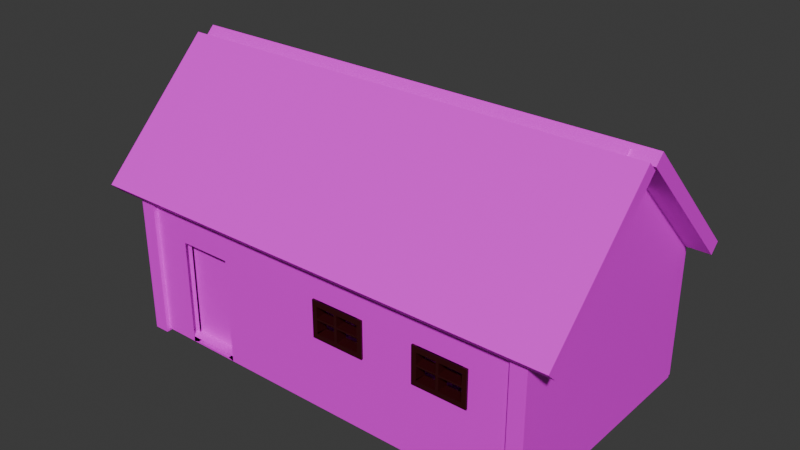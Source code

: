 # Source: untitled.blend  (saved by Blender 4.0.36; exported with 4.5.12 LTS)
import bpy
from mathutils import Matrix  # noqa: F401  (used for matrix-valued properties, if any)

bpy.ops.wm.read_factory_settings(use_empty=True)
scene = bpy.context.scene
scene.name = 'Scene'

# ---- collections
col_collection = bpy.data.collections.new('Collection'); scene.collection.children.link(col_collection)

# ---- images (referenced by path relative to the original .blend; pixels are not part of the script)
import os
ASSET_DIR = os.environ.get("B2B_ASSET_DIR", "")  # directory of the original .blend (textures are referenced by path, not embedded)
HERE = os.path.dirname(os.path.abspath(__file__))  # packed textures are extracted next to this script under _unpacked/

def load_image(name, relpath, width, height, colorspace="sRGB"):
    """Load a texture the original file referenced (path relative to the .blend, or extracted next to this script)."""
    p = next((c for c in (os.path.join(HERE, relpath), os.path.join(ASSET_DIR, relpath)) if relpath and os.path.exists(c)), "")
    if p:
        img = bpy.data.images.load(p, check_existing=True)
        img.name = name
    else:  # same state as the original file: an image datablock whose file is absent (Cycles renders it pink)
        img = bpy.data.images.new(name, width, height)
        img.source = "FILE"
        img.filepath = "//" + (relpath or name)
    img.colorspace_settings.name = colorspace
    return img
img_floor_jpg = load_image('floor.jpg', 'floor.jpg', 1024, 1024, 'sRGB')
img_old_wood_texture_graphics_jpg = load_image('Old-Wood-Texture-Graphics.jpg', 'Old-Wood-Texture-Graphics.jpg', 1024, 1024, 'sRGB')
img_wood_jpg = load_image('Wood.jpg', 'Wood.jpg', 1024, 1024, 'sRGB')

# ---- materials (node trees are filled in below, after node groups)
mat_material_006 = bpy.data.materials.new('Material.006')
mat_material_006.use_transparent_shadow = False
mat_material_001 = bpy.data.materials.new('Material.001')
mat_material_001.use_transparent_shadow = False
mat_material_007 = bpy.data.materials.new('Material.007')
mat_material_007.use_transparent_shadow = False
mat_material_002 = bpy.data.materials.new('Material.002')
mat_material_002.use_transparent_shadow = False
mat_material_004 = bpy.data.materials.new('Material.004')
mat_material_004.use_transparent_shadow = False
mat_material_005 = bpy.data.materials.new('Material.005')
mat_material_005.use_transparent_shadow = False

# ---- material node trees
mat_material_006.use_nodes = True; mat_material_006.node_tree.nodes.clear()
_N = mat_material_006.node_tree.nodes; _L = mat_material_006.node_tree.links
n0 = _N.new('ShaderNodeBsdfPrincipled'); n0.name = 'Principled BSDF'; n0.location = (10, 300)
n0.inputs[3].default_value = 1.45
n1 = _N.new('ShaderNodeOutputMaterial'); n1.name = 'Material Output'; n1.location = (300, 300)
n2 = _N.new('ShaderNodeTexImage'); n2.name = 'Image Texture'; n2.location = (-330, 217)
n2.image = img_floor_jpg
_L.new(n0.outputs[0], n1.inputs[0])
_L.new(n2.outputs[0], n0.inputs[0])
n1.is_active_output = True
mat_material_001.use_nodes = True; mat_material_001.node_tree.nodes.clear()
_N = mat_material_001.node_tree.nodes; _L = mat_material_001.node_tree.links
n0 = _N.new('NodeFrame'); n0.name = 'Frame'; n0.location = (-20, 330)
n0.width = 490
n1 = _N.new('ShaderNodeBsdfPrincipled'); n1.name = 'Principled BSDF'; n1.location = (30, -30)
n1.inputs[3].default_value = 1.45
n2 = _N.new('ShaderNodeOutputMaterial'); n2.name = 'Material Output'; n2.location = (320, -30)
n3 = _N.new('ShaderNodeTexImage'); n3.name = 'Image Texture'; n3.location = (-351, 284)
n3.image = img_old_wood_texture_graphics_jpg
n1.parent = n0
n2.parent = n0
_L.new(n1.outputs[0], n2.inputs[0])
_L.new(n3.outputs[0], n1.inputs[0])
n2.is_active_output = True
mat_material_007.use_nodes = True; mat_material_007.node_tree.nodes.clear()
_N = mat_material_007.node_tree.nodes; _L = mat_material_007.node_tree.links
n0 = _N.new('ShaderNodeBsdfPrincipled'); n0.name = 'Principled BSDF'; n0.location = (10, 300)
n0.inputs[0].default_value = (0.0357, 0.0008353, 0.00188, 1.0)
n0.inputs[3].default_value = 1.45
n1 = _N.new('ShaderNodeOutputMaterial'); n1.name = 'Material Output'; n1.location = (300, 300)
_L.new(n0.outputs[0], n1.inputs[0])
n1.is_active_output = True
mat_material_002.use_nodes = True; mat_material_002.node_tree.nodes.clear()
_N = mat_material_002.node_tree.nodes; _L = mat_material_002.node_tree.links
n0 = _N.new('ShaderNodeBsdfPrincipled'); n0.name = 'Principled BSDF'; n0.location = (10, 300)
n0.inputs[3].default_value = 1.45
n1 = _N.new('ShaderNodeOutputMaterial'); n1.name = 'Material Output'; n1.location = (300, 300)
n2 = _N.new('ShaderNodeTexImage'); n2.name = 'Image Texture'; n2.location = (-366, 282)
n2.image = img_wood_jpg
_L.new(n0.outputs[0], n1.inputs[0])
_L.new(n2.outputs[0], n0.inputs[0])
n1.is_active_output = True
mat_material_004.use_nodes = True; mat_material_004.node_tree.nodes.clear()
_N = mat_material_004.node_tree.nodes; _L = mat_material_004.node_tree.links
n0 = _N.new('ShaderNodeBsdfPrincipled'); n0.name = 'Principled BSDF'; n0.location = (10, 300)
n0.inputs[3].default_value = 1.45
n1 = _N.new('ShaderNodeOutputMaterial'); n1.name = 'Material Output'; n1.location = (300, 300)
n2 = _N.new('ShaderNodeTexImage'); n2.name = 'Image Texture'; n2.location = (-366, 282)
n2.image = img_wood_jpg
_L.new(n0.outputs[0], n1.inputs[0])
_L.new(n2.outputs[0], n0.inputs[0])
n1.is_active_output = True
mat_material_005.use_nodes = True; mat_material_005.node_tree.nodes.clear()
_N = mat_material_005.node_tree.nodes; _L = mat_material_005.node_tree.links
n0 = _N.new('ShaderNodeBsdfPrincipled'); n0.name = 'Principled BSDF'; n0.location = (10, 300)
n0.inputs[3].default_value = 1.45
n1 = _N.new('ShaderNodeOutputMaterial'); n1.name = 'Material Output'; n1.location = (300, 300)
n2 = _N.new('ShaderNodeTexImage'); n2.name = 'Image Texture'; n2.location = (-366, 282)
n2.image = img_wood_jpg
_L.new(n0.outputs[0], n1.inputs[0])
_L.new(n2.outputs[0], n0.inputs[0])
n1.is_active_output = True

# ---- world
world_world = bpy.data.worlds.new('World'); scene.world = world_world
world_world.use_nodes = True; world_world.node_tree.nodes.clear()
_N = world_world.node_tree.nodes; _L = world_world.node_tree.links
n0 = _N.new('ShaderNodeOutputWorld'); n0.name = 'World Output'; n0.location = (300, 300)
n1 = _N.new('ShaderNodeBackground'); n1.name = 'Background'; n1.location = (10, 300)
n1.inputs[0].default_value = (0.05088, 0.05088, 0.05088, 1.0)
_L.new(n1.outputs[0], n0.inputs[0])
n0.is_active_output = True
world_world.color = (0.05088, 0.05088, 0.05088)
world_world.use_sun_shadow = False
world_world.sun_shadow_jitter_overblur = 0.0

# ---- meshes
me_plane = bpy.data.meshes.new('Plane')
me_plane.from_pydata([(-1.0, -1.0, 0.0), (1.0, -1.0, 0.0), (-1.0, 1.0, 0.0), (1.0, 1.0, 0.0)], [], [(0, 1, 3, 2)])
_uv = me_plane.uv_layers.new(name='UVMap')
_uv.uv.foreach_set('vector', [-5.918, 14.92, -5.907, -13.93, 6.918, -13.92, 6.907, 14.93])
me_plane.materials.append(mat_material_006)
me_plane.update()
me_cube_001 = bpy.data.meshes.new('Cube.001')
me_cube_001.from_pydata([(-1.0, -1.0, -1.0), (-1.0, -1.0, 1.0), (-1.0, 1.0, -1.0), (-1.0, 1.0, 1.0), (1.0, -1.0, -1.0), (1.0, -1.0, 1.0), (1.0, 1.0, -1.0), (1.0, 1.0, 1.0), (-1.0, -1.0, -1.0), (-1.0, -1.0, 1.0), (-1.0, 1.0, -1.0), (-1.0, 1.0, 1.0), (1.0, -1.0, -1.0), (1.0, -1.0, 1.0), (1.0, 1.0, -1.0), (1.0, 1.0, 1.0), (0.0, 1.0, -1.0), (0.0, 1.0, 1.0), (0.0, -1.0, -1.0), (0.0, -1.0, 1.0), (-0.5, 1.0, -1.0), (-0.5, -1.0, 1.0), (-0.5, 1.0, 1.0), (-0.5271, -1.0, -0.9729), (-0.75, 1.0, -1.0), (-0.75, -1.0, 1.0), (-0.75, 1.0, 1.0), (-0.7229, -1.0, -0.9729), (-1.0, -1.0, 0.0), (-1.0, 1.0, 0.0), (1.0, 1.0, 0.0), (1.0, -1.0, 0.0), (0.0, -1.0, 0.0), (0.0, 1.0, 0.0), (-0.5, 1.0, 0.0), (-0.75, 1.0, 0.0), (-1.0, -1.0, 0.5), (-1.0, 1.0, 0.5), (1.0, 1.0, 0.5), (1.0, -1.0, 0.5), (0.0, -1.0, 0.5), (0.0, 1.0, 0.5), (-0.5, 1.0, 0.5), (-0.75, 1.0, 0.5), (-0.75, -1.0, -1.0), (-0.5, -1.0, -1.0), (-0.5, -1.0, 0.0), (-0.75, -1.0, 0.0), (-0.5, -1.0, 0.5), (-0.75, -1.0, 0.5), (-0.7229, 20.08, -0.9729), (-0.5271, 20.08, -0.9729), (0.5, 1.0, 1.0), (0.5, -1.0, -1.0), (0.5, 1.0, -1.0), (0.5, -1.0, 1.0), (0.5, -1.0, 0.0), (0.5, 1.0, 0.0), (0.5, -1.0, 0.5), (0.5, 1.0, 0.5), (0.25, 1.0, -1.0), (0.25, -1.0, 1.0), (0.25, 1.0, 1.0), (0.25, -1.0, 0.0), (0.25, -1.0, 0.5), (0.25, -1.0, -1.0), (0.25, 1.0, 0.0), (0.25, 1.0, 0.5), (0.75, 1.0, 1.0), (0.75, -1.0, -1.0), (0.75, 1.0, 0.0), (0.75, 1.0, 0.5), (0.75, 1.0, -1.0), (0.75, -1.0, 1.0), (0.75, -1.0, 0.0), (0.75, -1.0, 0.5)], [], [(0, 2, 3, 1), (66, 67, 59, 57), (6, 4, 5, 7), (69, 74, 56, 53), (2, 0, 4, 6), (7, 5, 1, 3), (36, 9, 11, 37), (71, 68, 15, 38), (38, 15, 13, 39), (49, 25, 9, 36), (72, 14, 12, 69), (26, 11, 9, 25), (62, 17, 19, 61), (20, 16, 18, 45), (64, 61, 19, 40), (42, 22, 17, 41), (43, 26, 22, 42), (24, 20, 45, 44), (17, 22, 21, 19), (40, 19, 21, 48), (10, 24, 44, 8), (37, 11, 26, 43), (22, 26, 25, 21), (48, 21, 25, 49), (10, 29, 35, 24), (18, 32, 46, 45), (60, 66, 57, 54), (20, 34, 33, 16), (65, 63, 32, 18), (44, 47, 28, 8), (14, 30, 31, 12), (72, 70, 30, 14), (8, 28, 29, 10), (29, 37, 43, 35), (32, 40, 48, 46), (34, 42, 41, 33), (47, 49, 36, 28), (30, 38, 39, 31), (70, 71, 38, 30), (28, 36, 37, 29), (23, 27, 44, 45), (27, 23, 51, 50), (75, 73, 55, 58), (68, 52, 55, 73), (60, 54, 53, 65), (67, 62, 52, 59), (41, 17, 62, 67), (16, 60, 65, 18), (56, 58, 64, 63), (53, 56, 63, 65), (16, 33, 66, 60), (58, 55, 61, 64), (52, 62, 61, 55), (15, 68, 73, 13), (39, 13, 73, 75), (31, 39, 75, 74), (54, 57, 70, 72), (54, 72, 69, 53), (59, 52, 68, 71), (12, 31, 74, 69)])
_uv = me_cube_001.uv_layers.new(name='UVMap')
_uv.uv.foreach_set('vector', [0.375, -37.37, 0.375, -18.43, 0.625, -18.43, 0.625, -37.37, 0.5, -6.6, 0.5625, -6.6, 0.5625, -4.233, 0.5, -4.233, 0.375, 0.5, 0.375, 19.43, 0.625, 19.43, 0.625, 0.5, 0.375, 21.8, 0.5, 21.8, 0.5, 24.17, 0.375, 24.17, 0.125, 0.5, 0.125, 19.43, 0.375, 19.43, 0.375, 0.5, 0.625, 0.5, 0.625, 19.43, 0.875, 19.43, 0.875, 0.5, 0.5625, -37.37, 0.625, -37.37, 0.625, -18.43, 0.5625, -18.43, 0.5625, -1.867, 0.625, -1.867, 0.625, 0.5, 0.5625, 0.5, 0.5625, 0.5, 0.625, 0.5, 0.625, 19.43, 0.5625, 19.43, 0.5625, 36.0, 0.625, 36.0, 0.625, 38.37, 0.5625, 38.37, 0.3438, 0.5, 0.375, 0.5, 0.375, 19.43, 0.3438, 19.43, 0.8438, 0.5, 0.875, 0.5, 0.875, 19.43, 0.8438, 19.43, 0.7188, 0.5, 0.75, 0.5, 0.75, 19.43, 0.7188, 19.43, 0.1875, 0.5, 0.25, 0.5, 0.25, 19.43, 0.1875, 19.43, 0.5625, 26.53, 0.625, 26.53, 0.625, 28.9, 0.5625, 28.9, 0.5625, -13.7, 0.625, -13.7, 0.625, -8.967, 0.5625, -8.967, 0.5625, -16.07, 0.625, -16.07, 0.625, -13.7, 0.5625, -13.7, 0.1562, 0.5, 0.1875, 0.5, 0.1875, 19.43, 0.1562, 19.43, 0.75, 0.5, 0.8125, 0.5, 0.8125, 19.43, 0.75, 19.43, 0.5625, 28.9, 0.625, 28.9, 0.625, 33.63, 0.5625, 33.63, 0.125, 0.5, 0.1562, 0.5, 0.1562, 19.43, 0.125, 19.43, 0.5625, -18.43, 0.625, -18.43, 0.625, -16.07, 0.5625, -16.07, 0.8125, 0.5, 0.8438, 0.5, 0.8438, 19.43, 0.8125, 19.43, 0.5625, 33.63, 0.625, 33.63, 0.625, 36.0, 0.5625, 36.0, 0.375, -18.43, 0.5, -18.43, 0.5, -16.07, 0.375, -16.07, 0.375, 28.9, 0.5, 28.9, 0.5, 33.63, 0.375, 33.63, 0.375, -6.6, 0.5, -6.6, 0.5, -4.233, 0.375, -4.233, 0.375, -13.7, 0.5, -13.7, 0.5, -8.967, 0.375, -8.967, 0.375, 26.53, 0.5, 26.53, 0.5, 28.9, 0.375, 28.9, 0.375, 36.0, 0.5, 36.0, 0.5, 38.37, 0.375, 38.37, 0.375, 0.5, 0.5, 0.5, 0.5, 19.43, 0.375, 19.43, 0.375, -1.867, 0.5, -1.867, 0.5, 0.5, 0.375, 0.5, 0.375, -37.37, 0.5, -37.37, 0.5, -18.43, 0.375, -18.43, 0.5, -18.43, 0.5625, -18.43, 0.5625, -16.07, 0.5, -16.07, 0.5, 28.9, 0.5625, 28.9, 0.5625, 33.63, 0.5, 33.63, 0.5, -13.7, 0.5625, -13.7, 0.5625, -8.967, 0.5, -8.967, 0.5, 36.0, 0.5625, 36.0, 0.5625, 38.37, 0.5, 38.37, 0.5, 0.5, 0.5625, 0.5, 0.5625, 19.43, 0.5, 19.43, 0.5, -1.867, 0.5625, -1.867, 0.5625, 0.5, 0.5, 0.5, 0.5, -37.37, 0.5625, -37.37, 0.5625, -18.43, 0.5, -18.43, 0.3784, 33.89, 0.3784, 35.74, 0.375, 36.0, 0.375, 33.63, 0.3784, 35.74, 0.3784, 33.89, 0.3784, 33.89, 0.3784, 35.74, 0.5625, 21.8, 0.625, 21.8, 0.625, 24.17, 0.5625, 24.17, 0.6562, 0.5, 0.6875, 0.5, 0.6875, 19.43, 0.6562, 19.43, 0.2812, 0.5, 0.3125, 0.5, 0.3125, 19.43, 0.2812, 19.43, 0.5625, -6.6, 0.625, -6.6, 0.625, -4.233, 0.5625, -4.233, 0.5625, -8.967, 0.625, -8.967, 0.625, -6.6, 0.5625, -6.6, 0.25, 0.5, 0.2812, 0.5, 0.2812, 19.43, 0.25, 19.43, 0.5, 24.17, 0.5625, 24.17, 0.5625, 26.53, 0.5, 26.53, 0.375, 24.17, 0.5, 24.17, 0.5, 26.53, 0.375, 26.53, 0.375, -8.967, 0.5, -8.967, 0.5, -6.6, 0.375, -6.6, 0.5625, 24.17, 0.625, 24.17, 0.625, 26.53, 0.5625, 26.53, 0.6875, 0.5, 0.7188, 0.5, 0.7188, 19.43, 0.6875, 19.43, 0.625, 0.5, 0.6562, 0.5, 0.6562, 19.43, 0.625, 19.43, 0.5625, 19.43, 0.625, 19.43, 0.625, 21.8, 0.5625, 21.8, 0.5, 19.43, 0.5625, 19.43, 0.5625, 21.8, 0.5, 21.8, 0.375, -4.233, 0.5, -4.233, 0.5, -1.867, 0.375, -1.867, 0.3125, 0.5, 0.3438, 0.5, 0.3438, 19.43, 0.3125, 19.43, 0.5625, -4.233, 0.625, -4.233, 0.625, -1.867, 0.5625, -1.867, 0.375, 19.43, 0.5, 19.43, 0.5, 21.8, 0.375, 21.8])
me_cube_001.materials.append(mat_material_001)
me_cube_001.update()
me_cube_004 = bpy.data.meshes.new('Cube.004')
me_cube_004.from_pydata([(-0.7697, -1.333, -1.163), (-0.7697, -1.333, 1.132), (-0.7697, 0.667, -1.163), (-0.7697, 0.667, 1.132), (1.604, -1.333, -1.163), (1.604, -1.333, 1.132), (1.604, 0.667, -1.163), (1.604, 0.667, 1.132), (-0.7697, -1.333, -0.01565), (-0.7697, 0.667, -0.01565), (1.604, 0.667, -0.01565), (1.604, -1.333, -0.01565), (0.4169, 0.667, -1.163), (0.4169, 0.667, 1.132), (0.4169, -1.333, -1.163), (0.4169, -1.333, 1.132), (0.4169, -1.333, -0.01565), (0.4169, 0.667, -0.01565), (1.388, 0.667, 1.132), (1.388, -1.333, -1.163), (1.388, 0.667, -0.01565), (1.388, 0.667, -1.163), (1.388, -1.333, 1.132), (1.388, -1.333, -0.01565), (-0.7697, -1.333, 0.7809), (-0.7697, 0.667, 0.7809), (1.604, 0.667, 0.7809), (1.604, -1.333, 0.7809), (0.4169, -1.333, 0.7809), (0.4169, 0.667, 0.7809), (1.388, -1.333, 0.7809), (1.388, 0.667, 0.7809), (-0.5598, 0.667, -1.163), (-0.5598, -1.333, 1.132), (-0.5598, -1.333, -0.01565), (-0.5598, 0.667, 1.132), (-0.5598, -1.333, -1.163), (-0.5598, 0.667, -0.01565), (-0.5598, 0.667, 0.7809), (-0.5598, -1.333, 0.7809), (-0.7697, 0.667, -0.8601), (1.604, 0.667, -0.8601), (1.604, -1.333, -0.8601), (-0.7697, -1.333, -0.8601), (0.4169, 0.667, -0.8601), (0.4169, -1.333, -0.8601), (1.388, -1.333, -0.8601), (1.388, 0.667, -0.8601), (-0.5598, 0.667, -0.8601), (-0.5598, -1.333, -0.8601), (0.5421, 0.667, -1.163), (0.5421, -1.333, 1.132), (0.5421, -1.333, -0.01565), (0.5421, 0.667, 1.132), (0.5421, -1.333, -1.163), (0.5421, 0.667, -0.01565), (0.5421, 0.667, 0.7809), (0.5421, -1.333, 0.7809), (0.5421, 0.667, -0.8601), (0.5421, -1.333, -0.8601), (-0.7697, 0.667, 0.1021), (1.604, 0.667, 0.1021), (1.604, -1.333, 0.1021), (0.4169, -1.333, 0.1021), (0.4169, 0.667, 0.1021), (1.388, -1.333, 0.1021), (1.388, 0.667, 0.1021), (-0.7697, -1.333, 0.1021), (-0.5598, -1.333, 0.1021), (-0.5598, 0.667, 0.1021), (0.5421, -1.333, 0.1021), (0.5421, 0.667, 0.1021), (-0.5598, -1.302, -0.01565), (-0.5598, -1.302, 0.1021), (0.4169, -1.302, -0.01565), (0.4169, -1.302, 0.1021), (1.388, -1.307, 0.1924), (1.388, -1.307, 0.07459), (1.604, -1.307, 0.07459), (1.604, -1.307, 0.1924), (1.388, 0.6808, 0.1021), (1.604, 0.6808, 0.1021), (1.604, 0.6808, 0.7809), (1.388, 0.6808, 0.7809), (1.388, -1.307, -0.7699), (1.604, -1.307, -0.7699), (1.604, -1.293, 0.1924), (1.388, -1.293, 0.1924), (1.388, -1.293, 0.8712), (1.604, -1.293, 0.8712), (-0.5598, -1.257, 0.7809), (-0.5598, -1.257, 1.132), (0.5421, -1.257, 0.7809), (1.388, -1.257, 0.7809), (0.4169, -1.257, 0.7809), (0.4169, -1.257, 1.132), (1.388, -1.257, 1.132), (0.5421, -1.257, 1.132), (-0.5639, 0.6766, 0.1053), (0.4129, 0.6766, 0.1053), (1.385, 0.6802, 0.1037), (0.5391, 0.6802, 0.1037)], [], [(24, 1, 3, 25), (31, 18, 7, 26), (26, 7, 5, 27), (39, 33, 1, 24), (21, 6, 4, 19), (35, 3, 1, 33), (53, 13, 15, 51), (57, 51, 15, 28), (27, 5, 22, 30), (7, 18, 22, 5), (50, 21, 19, 54), (53, 18, 96, 97), (62, 27, 30, 65), (70, 57, 28, 63), (68, 39, 24, 67), (61, 26, 27, 62), (20, 66, 76, 77), (67, 24, 25, 60), (69, 64, 75, 73), (38, 69, 68, 39), (25, 3, 35, 38), (2, 32, 36, 0), (13, 35, 33, 15), (28, 15, 33, 39), (14, 45, 49, 36), (2, 40, 48, 32), (4, 42, 46, 19), (54, 59, 45, 14), (0, 43, 40, 2), (21, 47, 41, 6), (6, 41, 42, 4), (36, 49, 43, 0), (19, 46, 59, 54), (37, 69, 73, 72), (64, 29, 28, 63), (18, 31, 93, 96), (12, 50, 54, 14), (30, 22, 51, 57), (18, 53, 51, 22), (58, 47, 46, 59), (64, 17, 74, 75), (29, 38, 90, 94), (32, 12, 14, 36), (17, 37, 72, 74), (44, 17, 16, 45), (23, 65, 70, 52), (9, 60, 69, 37), (16, 63, 68, 34), (8, 67, 60, 9), (41, 47, 84, 85), (10, 61, 62, 11), (34, 68, 67, 8), (52, 70, 63, 16), (11, 62, 65, 23), (55, 71, 70, 52), (71, 66, 65, 70), (66, 20, 23, 65), (31, 26, 82, 83), (20, 55, 52, 23), (37, 48, 49, 34), (72, 73, 75, 74), (42, 11, 23, 46), (59, 52, 16, 45), (43, 8, 9, 40), (47, 20, 77, 84), (41, 10, 11, 42), (49, 34, 8, 43), (66, 31, 83, 80), (26, 61, 81, 82), (83, 82, 89, 88), (58, 44, 45, 59), (55, 58, 59, 52), (56, 71, 70, 57), (17, 64, 63, 16), (29, 56, 57, 28), (79, 76, 87, 86), (77, 76, 79, 78), (84, 77, 78, 85), (87, 88, 89, 86), (80, 83, 88, 87), (81, 61, 79, 86), (61, 10, 78, 79), (82, 81, 86, 89), (66, 80, 87, 76), (10, 41, 85, 78), (38, 35, 91, 90), (90, 91, 95, 94), (25, 38, 39, 24), (9, 37, 34, 8), (48, 40, 43, 49), (69, 60, 67, 68), (94, 95, 97, 92), (92, 97, 96, 93), (31, 56, 92, 93), (13, 53, 97, 95), (35, 13, 95, 91), (56, 29, 94, 92), (32, 48, 49, 36), (48, 44, 45, 49), (47, 21, 19, 46), (38, 29, 13, 35), (29, 56, 53, 13), (56, 31, 18, 53), (60, 69, 38, 25), (44, 58, 56, 29), (37, 17, 99, 98), (55, 20, 100, 101), (40, 48, 37, 9), (47, 41, 82, 83), (12, 32, 48, 44), (21, 50, 58, 47), (50, 12, 44, 58)])
_uv = me_cube_004.uv_layers.new(name='UVMap')
_uv.uv.foreach_set('vector', [0.5868, 0.0, 0.625, 0.0, 0.625, 0.25, 0.5868, 0.25, 0.5868, 0.4773, 0.625, 0.4773, 0.625, 0.5, 0.5868, 0.5, 0.5868, 0.5, 0.625, 0.5, 0.625, 0.75, 0.5868, 0.75, 0.5868, 0.9779, 0.625, 0.9779, 0.625, 1.0, 0.5868, 1.0, 0.3523, 0.5, 0.375, 0.5, 0.375, 0.75, 0.3523, 0.75, 0.8529, 0.5, 0.875, 0.5, 0.875, 0.75, 0.8529, 0.75, 0.7368, 0.5, 0.75, 0.5, 0.75, 0.75, 0.7368, 0.75, 0.5868, 0.8618, 0.625, 0.8618, 0.625, 0.875, 0.5868, 0.875, 0.5868, 0.75, 0.625, 0.75, 0.625, 0.7727, 0.5868, 0.7727, 0.625, 0.5, 0.6477, 0.5, 0.6477, 0.75, 0.625, 0.75, 0.2632, 0.5, 0.3523, 0.5, 0.3523, 0.75, 0.2632, 0.75, 0.7368, 0.5, 0.6477, 0.5, 0.6477, 0.5, 0.7368, 0.5, 0.5128, 0.75, 0.5868, 0.75, 0.5868, 0.7727, 0.5128, 0.7727, 0.5128, 0.8618, 0.5868, 0.8618, 0.5868, 0.875, 0.5128, 0.875, 0.5128, 0.9779, 0.5868, 0.9779, 0.5868, 1.0, 0.5128, 1.0, 0.5128, 0.5, 0.5868, 0.5, 0.5868, 0.75, 0.5128, 0.75, 0.5, 0.4773, 0.5128, 0.4773, 0.5128, 0.4773, 0.5, 0.4773, 0.5128, 0.0, 0.5868, 0.0, 0.5868, 0.25, 0.5128, 0.25, 0.0, 0.0, 0.0, 0.0, 0.0, 0.0, 0.0, 0.0, 0.0, 0.0, 0.0, 0.0, 0.0, 0.0, 0.0, 0.0, 0.5868, 0.25, 0.625, 0.25, 0.625, 0.2721, 0.5868, 0.2721, 0.125, 0.5, 0.1471, 0.5, 0.1471, 0.75, 0.125, 0.75, 0.75, 0.5, 0.8529, 0.5, 0.8529, 0.75, 0.75, 0.75, 0.5868, 0.875, 0.625, 0.875, 0.625, 0.9779, 0.5868, 0.9779, 0.375, 0.875, 0.408, 0.875, 0.408, 0.9779, 0.375, 0.9779, 0.375, 0.25, 0.408, 0.25, 0.408, 0.2721, 0.375, 0.2721, 0.375, 0.75, 0.408, 0.75, 0.408, 0.7727, 0.375, 0.7727, 0.375, 0.8618, 0.408, 0.8618, 0.408, 0.875, 0.375, 0.875, 0.375, 0.0, 0.408, 0.0, 0.408, 0.25, 0.375, 0.25, 0.375, 0.4773, 0.408, 0.4773, 0.408, 0.5, 0.375, 0.5, 0.375, 0.5, 0.408, 0.5, 0.408, 0.75, 0.375, 0.75, 0.375, 0.9779, 0.408, 0.9779, 0.408, 1.0, 0.375, 1.0, 0.375, 0.7727, 0.408, 0.7727, 0.408, 0.8618, 0.375, 0.8618, 0.5, 0.2721, 0.5128, 0.2721, 0.5128, 0.2721, 0.5, 0.2721, 0.0, 0.0, 0.0, 0.0, 0.0, 0.0, 0.0, 0.0, 0.625, 0.4773, 0.5868, 0.4773, 0.5868, 0.4773, 0.625, 0.4773, 0.25, 0.5, 0.2632, 0.5, 0.2632, 0.75, 0.25, 0.75, 0.5868, 0.7727, 0.625, 0.7727, 0.625, 0.8618, 0.5868, 0.8618, 0.6477, 0.5, 0.7368, 0.5, 0.7368, 0.75, 0.6477, 0.75, 0.0, 0.0, 0.0, 0.0, 0.0, 0.0, 0.0, 0.0, 0.5128, 0.375, 0.5, 0.375, 0.5, 0.375, 0.5128, 0.375, 0.0, 0.0, 0.0, 0.0, 0.0, 0.0, 0.0, 0.0, 0.1471, 0.5, 0.25, 0.5, 0.25, 0.75, 0.1471, 0.75, 0.0, 0.0, 0.0, 0.0, 0.0, 0.0, 0.0, 0.0, 0.0, 0.0, 0.0, 0.0, 0.0, 0.0, 0.0, 0.0, 0.5, 0.7727, 0.5128, 0.7727, 0.5128, 0.8618, 0.5, 0.8618, 0.5, 0.25, 0.5128, 0.25, 0.5128, 0.2721, 0.5, 0.2721, 0.5, 0.875, 0.5128, 0.875, 0.5128, 0.9779, 0.5, 0.9779, 0.5, 0.0, 0.5128, 0.0, 0.5128, 0.25, 0.5, 0.25, 0.408, 0.5, 0.408, 0.4773, 0.408, 0.4773, 0.408, 0.5, 0.5, 0.5, 0.5128, 0.5, 0.5128, 0.75, 0.5, 0.75, 0.5, 0.9779, 0.5128, 0.9779, 0.5128, 1.0, 0.5, 1.0, 0.5, 0.8618, 0.5128, 0.8618, 0.5128, 0.875, 0.5, 0.875, 0.5, 0.75, 0.5128, 0.75, 0.5128, 0.7727, 0.5, 0.7727, 0.5, 0.3882, 0.5128, 0.3882, 0.5128, 0.3882, 0.5, 0.3882, 0.0, 0.0, 0.0, 0.0, 0.0, 0.0, 0.0, 0.0, 0.5128, 0.4773, 0.5, 0.4773, 0.5, 0.4773, 0.5128, 0.4773, 0.5868, 0.4773, 0.5868, 0.5, 0.5868, 0.5, 0.5868, 0.4773, 0.0, 0.0, 0.0, 0.0, 0.0, 0.0, 0.0, 0.0, 0.0, 0.0, 0.0, 0.0, 0.0, 0.0, 0.0, 0.0, 0.5, 0.2721, 0.5128, 0.2721, 0.5128, 0.375, 0.5, 0.375, 0.408, 0.75, 0.5, 0.75, 0.5, 0.7727, 0.408, 0.7727, 0.408, 0.8618, 0.5, 0.8618, 0.5, 0.875, 0.408, 0.875, 0.408, 0.0, 0.5, 0.0, 0.5, 0.25, 0.408, 0.25, 0.0, 0.0, 0.0, 0.0, 0.0, 0.0, 0.0, 0.0, 0.408, 0.5, 0.5, 0.5, 0.5, 0.75, 0.408, 0.75, 0.408, 0.9779, 0.5, 0.9779, 0.5, 1.0, 0.408, 1.0, 0.0, 0.0, 0.0, 0.0, 0.0, 0.0, 0.0, 0.0, 0.5868, 0.5, 0.5128, 0.5, 0.5128, 0.5, 0.5868, 0.5, 0.5868, 0.4773, 0.5868, 0.5, 0.5868, 0.5, 0.5868, 0.4773, 0.408, 0.3882, 0.408, 0.375, 0.408, 0.375, 0.408, 0.3882, 0.0, 0.0, 0.0, 0.0, 0.0, 0.0, 0.0, 0.0, 0.0, 0.0, 0.0, 0.0, 0.0, 0.0, 0.0, 0.0, 0.5, 0.375, 0.5128, 0.375, 0.5128, 0.375, 0.5, 0.375, 0.5868, 0.375, 0.5868, 0.3882, 0.5868, 0.3882, 0.5868, 0.375, 0.5128, 0.5, 0.5128, 0.4773, 0.5128, 0.4773, 0.5128, 0.5, 0.5, 0.4773, 0.5128, 0.4773, 0.5128, 0.5, 0.5, 0.5, 0.408, 0.4773, 0.5, 0.4773, 0.5, 0.5, 0.408, 0.5, 0.5128, 0.4773, 0.5868, 0.4773, 0.5868, 0.5, 0.5128, 0.5, 0.0, 0.0, 0.0, 0.0, 0.0, 0.0, 0.0, 0.0, 0.5128, 0.5, 0.5128, 0.5, 0.5128, 0.5, 0.5128, 0.5, 0.5128, 0.5, 0.5, 0.5, 0.5, 0.5, 0.5128, 0.5, 0.5868, 0.5, 0.5128, 0.5, 0.5128, 0.5, 0.5868, 0.5, 0.0, 0.0, 0.0, 0.0, 0.0, 0.0, 0.0, 0.0, 0.5, 0.5, 0.408, 0.5, 0.408, 0.5, 0.5, 0.5, 0.5868, 0.2721, 0.625, 0.2721, 0.625, 0.2721, 0.5868, 0.2721, 0.5868, 0.2721, 0.625, 0.2721, 0.625, 0.375, 0.5868, 0.375, 0.5868, 0.25, 0.5868, 0.2721, 0.5868, 0.2721, 0.5868, 0.25, 0.5, 0.25, 0.5, 0.2721, 0.5, 0.2721, 0.5, 0.25, 0.408, 0.2721, 0.408, 0.25, 0.408, 0.25, 0.408, 0.2721, 0.5128, 0.2721, 0.5128, 0.25, 0.5128, 0.25, 0.5128, 0.2721, 0.5868, 0.375, 0.625, 0.375, 0.625, 0.3882, 0.5868, 0.3882, 0.5868, 0.3882, 0.625, 0.3882, 0.625, 0.4773, 0.5868, 0.4773, 0.0, 0.0, 0.0, 0.0, 0.0, 0.0, 0.0, 0.0, 0.75, 0.5, 0.7368, 0.5, 0.7368, 0.5, 0.75, 0.5, 0.8529, 0.5, 0.75, 0.5, 0.75, 0.5, 0.8529, 0.5, 0.5868, 0.3882, 0.5868, 0.375, 0.5868, 0.375, 0.5868, 0.3882, 0.375, 0.2721, 0.408, 0.2721, 0.408, 0.2721, 0.375, 0.2721, 0.0, 0.0, 0.0, 0.0, 0.0, 0.0, 0.0, 0.0, 0.408, 0.4773, 0.375, 0.4773, 0.375, 0.4773, 0.408, 0.4773, 0.0, 0.0, 0.0, 0.0, 0.0, 0.0, 0.0, 0.0, 0.5868, 0.375, 0.5868, 0.3882, 0.5868, 0.3882, 0.5868, 0.375, 0.0, 0.0, 0.0, 0.0, 0.0, 0.0, 0.0, 0.0, 0.5128, 0.25, 0.5128, 0.2721, 0.5128, 0.2721, 0.5128, 0.25, 0.408, 0.375, 0.408, 0.3882, 0.408, 0.3882, 0.408, 0.375, 0.0, 0.0, 0.0, 0.0, 0.0, 0.0, 0.0, 0.0, 0.0, 0.0, 0.0, 0.0, 0.0, 0.0, 0.0, 0.0, 0.408, 0.25, 0.408, 0.2721, 0.408, 0.2721, 0.408, 0.25, 0.408, 0.4773, 0.408, 0.5, 0.408, 0.5, 0.408, 0.4773, 0.25, 0.5, 0.1471, 0.5, 0.1471, 0.5, 0.25, 0.5, 0.3523, 0.5, 0.2632, 0.5, 0.2632, 0.5, 0.3523, 0.5, 0.2632, 0.5, 0.25, 0.5, 0.25, 0.5, 0.2632, 0.5])
me_cube_004.materials.append(mat_material_007)
me_cube_004.update()
me_cube_005 = bpy.data.meshes.new('Cube.005')
me_cube_005.from_pydata([(-1.65, -1.333, -1.163), (-1.65, -1.333, 1.132), (-1.65, 0.667, -1.163), (-1.65, 0.667, 1.132), (0.7236, -1.333, -1.163), (0.7236, -1.333, 1.132), (0.7236, 0.667, -1.163), (0.7236, 0.667, 1.132), (-1.65, -1.333, -0.01565), (-1.65, 0.667, -0.01565), (0.7236, 0.667, -0.01565), (0.7236, -1.333, -0.01565), (-0.463, 0.667, -1.163), (-0.463, 0.667, 1.132), (-0.463, -1.333, -1.163), (-0.463, -1.333, 1.132), (-0.463, -1.333, -0.01565), (-0.463, 0.667, -0.01565), (0.508, 0.667, 1.132), (0.508, -1.333, -1.163), (0.508, 0.667, -0.01565), (0.508, 0.667, -1.163), (0.508, -1.333, 1.132), (0.508, -1.333, -0.01565), (-1.65, -1.333, 0.7809), (-1.65, 0.667, 0.7809), (0.7236, 0.667, 0.7809), (0.7236, -1.333, 0.7809), (-0.463, -1.333, 0.7809), (-0.463, 0.667, 0.7809), (0.508, -1.333, 0.7809), (0.508, 0.667, 0.7809), (-1.44, 0.667, -1.163), (-1.44, -1.333, 1.132), (-1.44, -1.333, -0.01565), (-1.44, 0.667, 1.132), (-1.44, -1.333, -1.163), (-1.44, 0.667, -0.01565), (-1.44, 0.667, 0.7809), (-1.44, -1.333, 0.7809), (-1.65, 0.667, -0.8601), (0.7236, 0.667, -0.8601), (0.7236, -1.333, -0.8601), (-1.65, -1.333, -0.8601), (-0.463, 0.667, -0.8601), (-0.463, -1.333, -0.8601), (0.508, -1.333, -0.8601), (0.508, 0.667, -0.8601), (-1.44, 0.667, -0.8601), (-1.44, -1.333, -0.8601), (-0.3378, 0.667, -1.163), (-0.3378, -1.333, 1.132), (-0.3378, -1.333, -0.01565), (-0.3378, 0.667, 1.132), (-0.3378, -1.333, -1.163), (-0.3378, 0.667, -0.01565), (-0.3378, 0.667, 0.7809), (-0.3378, -1.333, 0.7809), (-0.3378, 0.667, -0.8601), (-0.3378, -1.333, -0.8601), (-1.65, 0.667, 0.1021), (0.7236, 0.667, 0.1021), (0.7236, -1.333, 0.1021), (-0.463, -1.333, 0.1021), (-0.463, 0.667, 0.1021), (0.508, -1.333, 0.1021), (0.508, 0.667, 0.1021), (-1.65, -1.333, 0.1021), (-1.44, -1.333, 0.1021), (-1.44, 0.667, 0.1021), (-0.3378, -1.333, 0.1021), (-0.3378, 0.667, 0.1021), (-1.44, -1.302, -0.01565), (-1.44, -1.302, 0.1021), (-0.463, -1.302, -0.01565), (-0.463, -1.302, 0.1021), (0.508, -1.307, 0.1924), (0.508, -1.307, 0.07459), (0.7236, -1.307, 0.07459), (0.7236, -1.307, 0.1924), (0.508, 0.6808, 0.1021), (0.7236, 0.6808, 0.1021), (0.7236, 0.6808, 0.7809), (0.508, 0.6808, 0.7809), (0.508, -1.307, -0.7699), (0.7236, -1.307, -0.7699), (0.7236, -1.293, 0.1924), (0.508, -1.293, 0.1924), (0.508, -1.293, 0.8712), (0.7236, -1.293, 0.8712), (-1.44, -1.257, 0.7809), (-1.44, -1.257, 1.132), (-0.3378, -1.257, 0.7809), (0.508, -1.257, 0.7809), (-0.463, -1.257, 0.7809), (-0.463, -1.257, 1.132), (0.508, -1.257, 1.132), (-0.3378, -1.257, 1.132), (-1.444, 0.6766, 0.1053), (-0.467, 0.6766, 0.1053), (0.505, 0.6802, 0.1037), (-0.3408, 0.6802, 0.1037)], [], [(24, 1, 3, 25), (31, 18, 7, 26), (26, 7, 5, 27), (39, 33, 1, 24), (21, 6, 4, 19), (35, 3, 1, 33), (53, 13, 15, 51), (57, 51, 15, 28), (27, 5, 22, 30), (7, 18, 22, 5), (50, 21, 19, 54), (53, 18, 96, 97), (62, 27, 30, 65), (70, 57, 28, 63), (68, 39, 24, 67), (61, 26, 27, 62), (20, 66, 76, 77), (67, 24, 25, 60), (69, 64, 75, 73), (38, 69, 68, 39), (25, 3, 35, 38), (2, 32, 36, 0), (13, 35, 33, 15), (28, 15, 33, 39), (14, 45, 49, 36), (2, 40, 48, 32), (4, 42, 46, 19), (54, 59, 45, 14), (0, 43, 40, 2), (21, 47, 41, 6), (6, 41, 42, 4), (36, 49, 43, 0), (19, 46, 59, 54), (37, 69, 73, 72), (64, 29, 28, 63), (18, 31, 93, 96), (12, 50, 54, 14), (30, 22, 51, 57), (18, 53, 51, 22), (58, 47, 46, 59), (64, 17, 74, 75), (29, 38, 90, 94), (32, 12, 14, 36), (17, 37, 72, 74), (44, 17, 16, 45), (23, 65, 70, 52), (9, 60, 69, 37), (16, 63, 68, 34), (8, 67, 60, 9), (41, 47, 84, 85), (10, 61, 62, 11), (34, 68, 67, 8), (52, 70, 63, 16), (11, 62, 65, 23), (55, 71, 70, 52), (71, 66, 65, 70), (66, 20, 23, 65), (31, 26, 82, 83), (20, 55, 52, 23), (37, 48, 49, 34), (72, 73, 75, 74), (42, 11, 23, 46), (59, 52, 16, 45), (43, 8, 9, 40), (47, 20, 77, 84), (41, 10, 11, 42), (49, 34, 8, 43), (66, 31, 83, 80), (26, 61, 81, 82), (83, 82, 89, 88), (58, 44, 45, 59), (55, 58, 59, 52), (56, 71, 70, 57), (17, 64, 63, 16), (29, 56, 57, 28), (79, 76, 87, 86), (77, 76, 79, 78), (84, 77, 78, 85), (87, 88, 89, 86), (80, 83, 88, 87), (81, 61, 79, 86), (61, 10, 78, 79), (82, 81, 86, 89), (66, 80, 87, 76), (10, 41, 85, 78), (38, 35, 91, 90), (90, 91, 95, 94), (25, 38, 39, 24), (9, 37, 34, 8), (48, 40, 43, 49), (69, 60, 67, 68), (94, 95, 97, 92), (92, 97, 96, 93), (31, 56, 92, 93), (13, 53, 97, 95), (35, 13, 95, 91), (56, 29, 94, 92), (32, 48, 49, 36), (48, 44, 45, 49), (47, 21, 19, 46), (38, 29, 13, 35), (29, 56, 53, 13), (56, 31, 18, 53), (60, 69, 38, 25), (44, 58, 56, 29), (37, 17, 99, 98), (55, 20, 100, 101), (40, 48, 37, 9), (47, 41, 82, 83), (12, 32, 48, 44), (21, 50, 58, 47), (50, 12, 44, 58)])
_uv = me_cube_005.uv_layers.new(name='UVMap')
_uv.uv.foreach_set('vector', [0.5868, 0.0, 0.625, 0.0, 0.625, 0.25, 0.5868, 0.25, 0.5868, 0.4773, 0.625, 0.4773, 0.625, 0.5, 0.5868, 0.5, 0.5868, 0.5, 0.625, 0.5, 0.625, 0.75, 0.5868, 0.75, 0.5868, 0.9779, 0.625, 0.9779, 0.625, 1.0, 0.5868, 1.0, 0.3523, 0.5, 0.375, 0.5, 0.375, 0.75, 0.3523, 0.75, 0.8529, 0.5, 0.875, 0.5, 0.875, 0.75, 0.8529, 0.75, 0.7368, 0.5, 0.75, 0.5, 0.75, 0.75, 0.7368, 0.75, 0.5868, 0.8618, 0.625, 0.8618, 0.625, 0.875, 0.5868, 0.875, 0.5868, 0.75, 0.625, 0.75, 0.625, 0.7727, 0.5868, 0.7727, 0.625, 0.5, 0.6477, 0.5, 0.6477, 0.75, 0.625, 0.75, 0.2632, 0.5, 0.3523, 0.5, 0.3523, 0.75, 0.2632, 0.75, 0.7368, 0.5, 0.6477, 0.5, 0.6477, 0.5, 0.7368, 0.5, 0.5128, 0.75, 0.5868, 0.75, 0.5868, 0.7727, 0.5128, 0.7727, 0.5128, 0.8618, 0.5868, 0.8618, 0.5868, 0.875, 0.5128, 0.875, 0.5128, 0.9779, 0.5868, 0.9779, 0.5868, 1.0, 0.5128, 1.0, 0.5128, 0.5, 0.5868, 0.5, 0.5868, 0.75, 0.5128, 0.75, 0.5, 0.4773, 0.5128, 0.4773, 0.5128, 0.4773, 0.5, 0.4773, 0.5128, 0.0, 0.5868, 0.0, 0.5868, 0.25, 0.5128, 0.25, 0.0, 0.0, 0.0, 0.0, 0.0, 0.0, 0.0, 0.0, 0.0, 0.0, 0.0, 0.0, 0.0, 0.0, 0.0, 0.0, 0.5868, 0.25, 0.625, 0.25, 0.625, 0.2721, 0.5868, 0.2721, 0.125, 0.5, 0.1471, 0.5, 0.1471, 0.75, 0.125, 0.75, 0.75, 0.5, 0.8529, 0.5, 0.8529, 0.75, 0.75, 0.75, 0.5868, 0.875, 0.625, 0.875, 0.625, 0.9779, 0.5868, 0.9779, 0.375, 0.875, 0.408, 0.875, 0.408, 0.9779, 0.375, 0.9779, 0.375, 0.25, 0.408, 0.25, 0.408, 0.2721, 0.375, 0.2721, 0.375, 0.75, 0.408, 0.75, 0.408, 0.7727, 0.375, 0.7727, 0.375, 0.8618, 0.408, 0.8618, 0.408, 0.875, 0.375, 0.875, 0.375, 0.0, 0.408, 0.0, 0.408, 0.25, 0.375, 0.25, 0.375, 0.4773, 0.408, 0.4773, 0.408, 0.5, 0.375, 0.5, 0.375, 0.5, 0.408, 0.5, 0.408, 0.75, 0.375, 0.75, 0.375, 0.9779, 0.408, 0.9779, 0.408, 1.0, 0.375, 1.0, 0.375, 0.7727, 0.408, 0.7727, 0.408, 0.8618, 0.375, 0.8618, 0.5, 0.2721, 0.5128, 0.2721, 0.5128, 0.2721, 0.5, 0.2721, 0.0, 0.0, 0.0, 0.0, 0.0, 0.0, 0.0, 0.0, 0.625, 0.4773, 0.5868, 0.4773, 0.5868, 0.4773, 0.625, 0.4773, 0.25, 0.5, 0.2632, 0.5, 0.2632, 0.75, 0.25, 0.75, 0.5868, 0.7727, 0.625, 0.7727, 0.625, 0.8618, 0.5868, 0.8618, 0.6477, 0.5, 0.7368, 0.5, 0.7368, 0.75, 0.6477, 0.75, 0.0, 0.0, 0.0, 0.0, 0.0, 0.0, 0.0, 0.0, 0.5128, 0.375, 0.5, 0.375, 0.5, 0.375, 0.5128, 0.375, 0.0, 0.0, 0.0, 0.0, 0.0, 0.0, 0.0, 0.0, 0.1471, 0.5, 0.25, 0.5, 0.25, 0.75, 0.1471, 0.75, 0.0, 0.0, 0.0, 0.0, 0.0, 0.0, 0.0, 0.0, 0.0, 0.0, 0.0, 0.0, 0.0, 0.0, 0.0, 0.0, 0.5, 0.7727, 0.5128, 0.7727, 0.5128, 0.8618, 0.5, 0.8618, 0.5, 0.25, 0.5128, 0.25, 0.5128, 0.2721, 0.5, 0.2721, 0.5, 0.875, 0.5128, 0.875, 0.5128, 0.9779, 0.5, 0.9779, 0.5, 0.0, 0.5128, 0.0, 0.5128, 0.25, 0.5, 0.25, 0.408, 0.5, 0.408, 0.4773, 0.408, 0.4773, 0.408, 0.5, 0.5, 0.5, 0.5128, 0.5, 0.5128, 0.75, 0.5, 0.75, 0.5, 0.9779, 0.5128, 0.9779, 0.5128, 1.0, 0.5, 1.0, 0.5, 0.8618, 0.5128, 0.8618, 0.5128, 0.875, 0.5, 0.875, 0.5, 0.75, 0.5128, 0.75, 0.5128, 0.7727, 0.5, 0.7727, 0.5, 0.3882, 0.5128, 0.3882, 0.5128, 0.3882, 0.5, 0.3882, 0.0, 0.0, 0.0, 0.0, 0.0, 0.0, 0.0, 0.0, 0.5128, 0.4773, 0.5, 0.4773, 0.5, 0.4773, 0.5128, 0.4773, 0.5868, 0.4773, 0.5868, 0.5, 0.5868, 0.5, 0.5868, 0.4773, 0.0, 0.0, 0.0, 0.0, 0.0, 0.0, 0.0, 0.0, 0.0, 0.0, 0.0, 0.0, 0.0, 0.0, 0.0, 0.0, 0.5, 0.2721, 0.5128, 0.2721, 0.5128, 0.375, 0.5, 0.375, 0.408, 0.75, 0.5, 0.75, 0.5, 0.7727, 0.408, 0.7727, 0.408, 0.8618, 0.5, 0.8618, 0.5, 0.875, 0.408, 0.875, 0.408, 0.0, 0.5, 0.0, 0.5, 0.25, 0.408, 0.25, 0.0, 0.0, 0.0, 0.0, 0.0, 0.0, 0.0, 0.0, 0.408, 0.5, 0.5, 0.5, 0.5, 0.75, 0.408, 0.75, 0.408, 0.9779, 0.5, 0.9779, 0.5, 1.0, 0.408, 1.0, 0.0, 0.0, 0.0, 0.0, 0.0, 0.0, 0.0, 0.0, 0.5868, 0.5, 0.5128, 0.5, 0.5128, 0.5, 0.5868, 0.5, 0.5868, 0.4773, 0.5868, 0.5, 0.5868, 0.5, 0.5868, 0.4773, 0.408, 0.3882, 0.408, 0.375, 0.408, 0.375, 0.408, 0.3882, 0.0, 0.0, 0.0, 0.0, 0.0, 0.0, 0.0, 0.0, 0.0, 0.0, 0.0, 0.0, 0.0, 0.0, 0.0, 0.0, 0.5, 0.375, 0.5128, 0.375, 0.5128, 0.375, 0.5, 0.375, 0.5868, 0.375, 0.5868, 0.3882, 0.5868, 0.3882, 0.5868, 0.375, 0.5128, 0.5, 0.5128, 0.4773, 0.5128, 0.4773, 0.5128, 0.5, 0.5, 0.4773, 0.5128, 0.4773, 0.5128, 0.5, 0.5, 0.5, 0.408, 0.4773, 0.5, 0.4773, 0.5, 0.5, 0.408, 0.5, 0.5128, 0.4773, 0.5868, 0.4773, 0.5868, 0.5, 0.5128, 0.5, 0.0, 0.0, 0.0, 0.0, 0.0, 0.0, 0.0, 0.0, 0.5128, 0.5, 0.5128, 0.5, 0.5128, 0.5, 0.5128, 0.5, 0.5128, 0.5, 0.5, 0.5, 0.5, 0.5, 0.5128, 0.5, 0.5868, 0.5, 0.5128, 0.5, 0.5128, 0.5, 0.5868, 0.5, 0.0, 0.0, 0.0, 0.0, 0.0, 0.0, 0.0, 0.0, 0.5, 0.5, 0.408, 0.5, 0.408, 0.5, 0.5, 0.5, 0.5868, 0.2721, 0.625, 0.2721, 0.625, 0.2721, 0.5868, 0.2721, 0.5868, 0.2721, 0.625, 0.2721, 0.625, 0.375, 0.5868, 0.375, 0.5868, 0.25, 0.5868, 0.2721, 0.5868, 0.2721, 0.5868, 0.25, 0.5, 0.25, 0.5, 0.2721, 0.5, 0.2721, 0.5, 0.25, 0.408, 0.2721, 0.408, 0.25, 0.408, 0.25, 0.408, 0.2721, 0.5128, 0.2721, 0.5128, 0.25, 0.5128, 0.25, 0.5128, 0.2721, 0.5868, 0.375, 0.625, 0.375, 0.625, 0.3882, 0.5868, 0.3882, 0.5868, 0.3882, 0.625, 0.3882, 0.625, 0.4773, 0.5868, 0.4773, 0.0, 0.0, 0.0, 0.0, 0.0, 0.0, 0.0, 0.0, 0.75, 0.5, 0.7368, 0.5, 0.7368, 0.5, 0.75, 0.5, 0.8529, 0.5, 0.75, 0.5, 0.75, 0.5, 0.8529, 0.5, 0.5868, 0.3882, 0.5868, 0.375, 0.5868, 0.375, 0.5868, 0.3882, 0.375, 0.2721, 0.408, 0.2721, 0.408, 0.2721, 0.375, 0.2721, 0.0, 0.0, 0.0, 0.0, 0.0, 0.0, 0.0, 0.0, 0.408, 0.4773, 0.375, 0.4773, 0.375, 0.4773, 0.408, 0.4773, 0.0, 0.0, 0.0, 0.0, 0.0, 0.0, 0.0, 0.0, 0.5868, 0.375, 0.5868, 0.3882, 0.5868, 0.3882, 0.5868, 0.375, 0.0, 0.0, 0.0, 0.0, 0.0, 0.0, 0.0, 0.0, 0.5128, 0.25, 0.5128, 0.2721, 0.5128, 0.2721, 0.5128, 0.25, 0.408, 0.375, 0.408, 0.3882, 0.408, 0.3882, 0.408, 0.375, 0.0, 0.0, 0.0, 0.0, 0.0, 0.0, 0.0, 0.0, 0.0, 0.0, 0.0, 0.0, 0.0, 0.0, 0.0, 0.0, 0.408, 0.25, 0.408, 0.2721, 0.408, 0.2721, 0.408, 0.25, 0.408, 0.4773, 0.408, 0.5, 0.408, 0.5, 0.408, 0.4773, 0.25, 0.5, 0.1471, 0.5, 0.1471, 0.5, 0.25, 0.5, 0.3523, 0.5, 0.2632, 0.5, 0.2632, 0.5, 0.3523, 0.5, 0.2632, 0.5, 0.25, 0.5, 0.25, 0.5, 0.2632, 0.5])
me_cube_005.materials.append(mat_material_007)
me_cube_005.update()
me_cube_006 = bpy.data.meshes.new('Cube.006')
me_cube_006.from_pydata([(-1.0, -1.0, -1.0), (-1.0, -1.0, 1.0), (-1.0, 1.0, -1.0), (-1.0, 1.0, 1.0), (1.0, -1.0, -1.0), (1.0, -1.0, 1.0), (1.0, 1.0, -1.0), (1.0, 1.0, 1.0), (-1.0, 0.0, -1.0), (-1.0, 0.0, 2.741), (1.0, 0.0, -1.0), (1.0, 0.0, 2.741)], [], [(8, 9, 3, 2), (2, 3, 7, 6), (10, 11, 5, 4), (4, 5, 1, 0), (8, 10, 4, 0), (11, 9, 1, 5), (7, 3, 9, 11), (2, 6, 10, 8), (6, 7, 11, 10), (0, 1, 9, 8)])
_uv = me_cube_006.uv_layers.new(name='UVMap')
_uv.uv.foreach_set('vector', [-0.1687, 0.09443, 1.169, 0.09443, 0.5792, 14.12, -0.1718, 14.12, 0.375, 0.25, 0.625, 0.25, 0.625, 0.5, 0.375, 0.5, -2.763, 0.625, 2.91, 0.625, 0.4466, 21.34, -2.763, 19.99, 0.375, 0.75, 0.625, 0.75, 0.625, 1.0, 0.375, 1.0, 0.125, 0.625, 0.375, 0.625, 0.375, 0.75, 0.125, 0.75, 0.625, 0.625, 0.875, 0.625, 0.875, 0.75, 0.625, 0.75, 0.625, 0.5, 0.875, 0.5, 0.875, 0.625, 0.625, 0.625, 0.125, 0.5, 0.375, 0.5, 0.375, 0.625, 0.125, 0.625, -2.763, -24.34, 2.91, -24.34, 7.635, 0.4675, -2.763, 0.625, -0.1604, -13.83, 0.5738, -13.83, 1.169, 0.09443, -0.1687, 0.09443])
me_cube_006.materials.append(mat_material_001)
me_cube_006.materials.append(None)
me_cube_006.update()
me_cube_007 = bpy.data.meshes.new('Cube.007')
me_cube_007.from_pydata([(-1.0, -1.0, -1.0), (-1.0, -1.0, 1.0), (-1.0, 1.0, -1.0), (-1.0, 1.0, 1.0), (1.0, -1.0, -1.0), (1.0, -1.0, 1.0), (1.0, 1.0, -1.0), (1.0, 1.0, 1.0)], [], [(0, 1, 3, 2), (2, 3, 7, 6), (6, 7, 5, 4), (4, 5, 1, 0), (2, 6, 4, 0), (7, 3, 1, 5)])
_uv = me_cube_007.uv_layers.new(name='UVMap')
_uv.uv.foreach_set('vector', [0.375, 0.0, 0.625, 0.0, 0.625, 0.25, 0.375, 0.25, 0.4779, -28.92, 0.5221, -28.92, 0.5221, 29.67, 0.4779, 29.67, 0.375, 0.5, 0.625, 0.5, 0.625, 0.75, 0.375, 0.75, -0.5055, -31.67, 1.52, -31.67, 1.52, 39.33, -0.5107, 38.89, 0.125, 0.5, 0.375, 0.5, 0.375, 0.75, 0.125, 0.75, 0.625, 0.5, 0.875, 0.5, 0.875, 0.75, 0.625, 0.75])
me_cube_007.materials.append(mat_material_001)
me_cube_007.materials.append(mat_material_002)
me_cube_007.update()
me_cube_008 = bpy.data.meshes.new('Cube.008')
me_cube_008.from_pydata([(-1.0, -1.0, -1.0), (-1.0, -1.0, 1.0), (-1.0, 1.0, -1.0), (-1.0, 1.0, 1.0), (1.0, -1.0, -1.0), (1.0, -1.0, 1.0), (1.0, 1.0, -1.0), (1.0, 1.0, 1.0), (-1.0, 0.0, -1.0), (-1.0, 0.0, 2.563), (1.0, 0.0, -1.0), (1.0, 0.0, 2.563)], [], [(8, 9, 3, 2), (2, 3, 7, 6), (10, 11, 5, 4), (4, 5, 1, 0), (8, 10, 4, 0), (11, 9, 1, 5), (7, 3, 9, 11), (2, 6, 10, 8), (6, 7, 11, 10), (0, 1, 9, 8)])
_uv = me_cube_008.uv_layers.new(name='UVMap')
_uv.uv.foreach_set('vector', [0.3883, 0.125, 0.6462, 0.125, 0.5192, 12.62, 0.3083, 12.62, 0.375, 0.25, 0.625, 0.25, 0.625, 0.5, 0.375, 0.5, 0.3212, 0.625, 0.6788, 0.625, 0.5444, 13.12, 0.272, 13.12, 0.375, 0.75, 0.625, 0.75, 0.625, 1.0, 0.375, 1.0, 0.125, 0.625, 0.375, 0.625, 0.375, 0.75, 0.125, 0.75, 0.625, 0.625, 0.875, 0.625, 0.875, 0.75, 0.625, 0.75, 0.625, 0.5, 0.875, 0.5, 0.875, 0.625, 0.625, 0.625, 0.125, 0.5, 0.375, 0.5, 0.375, 0.625, 0.125, 0.625, 0.2616, -10.03, 0.4921, -10.74, 0.6788, 0.625, 0.3212, 0.625, 0.3405, -12.09, 0.5906, -12.19, 0.6462, 0.125, 0.3883, 0.125])
me_cube_008.materials.append(mat_material_001)
me_cube_008.update()
me_cube_009 = bpy.data.meshes.new('Cube.009')
me_cube_009.from_pydata([(-1.0, -1.0, -1.0), (-1.0, -1.0, 1.0), (-1.0, 1.0, -1.0), (-1.0, 1.0, 1.0), (1.0, -1.0, -1.0), (1.0, -1.0, 1.0), (1.0, 1.0, -1.0), (1.0, 1.0, 1.0)], [], [(0, 1, 3, 2), (2, 3, 7, 6), (6, 7, 5, 4), (4, 5, 1, 0), (2, 6, 4, 0), (7, 3, 1, 5)])
_uv = me_cube_009.uv_layers.new(name='UVMap')
_uv.uv.foreach_set('vector', [0.375, 0.0, 0.625, 0.0, 0.625, 0.25, 0.375, 0.25, 0.375, 0.25, 0.625, 0.25, 0.625, 0.5, 0.375, 0.5, 0.375, 0.5, 0.625, 0.5, 0.625, 0.75, 0.375, 0.75, 0.375, 0.75, 0.625, 0.75, 0.625, 1.0, 0.375, 1.0, 2.778, 3.153, -2.278, 3.153, -2.278, -1.903, 2.778, -1.903, 0.625, 0.5, 0.875, 0.5, 0.875, 0.75, 0.625, 0.75])
me_cube_009.materials.append(mat_material_004)
me_cube_009.update()
me_cube_010 = bpy.data.meshes.new('Cube.010')
me_cube_010.from_pydata([(-1.0, -1.0, -1.0), (-1.0, -1.0, 1.0), (-1.0, 1.0, -1.0), (-1.0, 1.0, 1.0), (1.0, -1.0, -1.0), (1.0, -1.0, 1.0), (1.0, 1.0, -1.0), (1.0, 1.0, 1.0)], [], [(0, 1, 3, 2), (2, 3, 7, 6), (6, 7, 5, 4), (4, 5, 1, 0), (2, 6, 4, 0), (7, 3, 1, 5)])
_uv = me_cube_010.uv_layers.new(name='UVMap')
_uv.uv.foreach_set('vector', [0.375, 0.0, 0.625, 0.0, 0.625, 0.25, 0.375, 0.25, 0.375, 0.25, 0.625, 0.25, 0.625, 0.5, 0.375, 0.5, 0.375, 0.5, 0.625, 0.5, 0.625, 0.75, 0.375, 0.75, 0.375, 0.75, 0.625, 0.75, 0.625, 1.0, 0.375, 1.0, -2.19, -1.815, 2.69, -1.815, 2.69, 3.065, -2.19, 3.065, 0.625, 0.5, 0.875, 0.5, 0.875, 0.75, 0.625, 0.75])
me_cube_010.materials.append(mat_material_002)
me_cube_010.update()
me_cube_011 = bpy.data.meshes.new('Cube.011')
me_cube_011.from_pydata([(-1.0, -1.0, -1.0), (-1.0, -1.0, 1.0), (-1.0, 1.0, -1.0), (-1.0, 1.0, 1.0), (1.0, -1.0, -1.0), (1.0, -1.0, 1.0), (1.0, 1.0, -1.0), (1.0, 1.0, 1.0)], [], [(0, 1, 3, 2), (2, 3, 7, 6), (6, 7, 5, 4), (4, 5, 1, 0), (2, 6, 4, 0), (7, 3, 1, 5)])
_uv = me_cube_011.uv_layers.new(name='UVMap')
_uv.uv.foreach_set('vector', [0.375, -14.5, 0.625, -14.5, 0.625, -7.0, 0.375, -7.0, 0.375, -7.0, 0.625, -7.0, 0.625, 0.5, 0.375, 0.5, 0.375, 0.5, 0.625, 0.5, 0.625, 8.0, 0.375, 8.0, 0.375, 8.0, 0.625, 8.0, 0.625, 15.5, 0.375, 15.5, 0.125, 0.5, 0.375, 0.5, 0.375, 8.0, 0.125, 8.0, 0.625, 0.5, 0.875, 0.5, 0.875, 8.0, 0.625, 8.0])
me_cube_011.materials.append(mat_material_005)
me_cube_011.update()

# ---- objects
ob_plane = bpy.data.objects.new('Plane', me_plane)
ob_cube = bpy.data.objects.new('Cube', me_cube_001)
ob_cube_002 = bpy.data.objects.new('Cube.002', me_cube_004)
ob_cube_001 = bpy.data.objects.new('Cube.001', me_cube_005)
ob_cube_003 = bpy.data.objects.new('Cube.003', me_cube_006)
ob_cube_004 = bpy.data.objects.new('Cube.004', me_cube_007)
ob_cube_005 = bpy.data.objects.new('Cube.005', me_cube_008)
ob_cube_006 = bpy.data.objects.new('Cube.006', me_cube_009)
ob_cube_007 = bpy.data.objects.new('Cube.007', me_cube_010)
ob_cube_008 = bpy.data.objects.new('Cube.008', me_cube_011)

# ---- transforms, parenting, visibility, modifiers, constraints
ob_plane.parent = ob_cube
ob_plane.matrix_parent_inverse = Matrix(((0.3309, -0.0, -0.0, -0.0), (-0.0, 19.88, 0.0, 31.43), (-0.0, -0.0, 1.0, -0.9228), (-0.0, 0.0, -0.0, 1.0)))
ob_plane.location = (0.0, 0.0, 0.0)
ob_plane.scale = (3.04, 1.631, 1.0)
ob_cube.location = (0.0, -1.581, 0.9228)
ob_cube.scale = (3.022, 0.0503, 1.0)
ob_cube_002.location = (0.5302, -1.552, 1.209)
ob_cube_002.rotation_euler = (0.0, 0.0, 3.142)
ob_cube_002.scale = (0.3204, -0.07888, 0.2281)
ob_cube_001.location = (1.744, -1.552, 1.209)
ob_cube_001.rotation_euler = (0.0, 0.0, 3.142)
ob_cube_001.scale = (0.3204, -0.07888, 0.2281)
ob_cube_003.location = (2.93, 0.0, 0.9228)
ob_cube_003.scale = (-0.1099, 1.689, 1.0)
ob_cube_004.location = (0.0, 1.667, 0.914)
ob_cube_004.scale = (3.017, -0.1034, 1.0)
ob_cube_005.location = (-2.885, 0.0, 0.9228)
ob_cube_005.scale = (-0.1099, 1.689, 1.033)
ob_cube_006.location = (0.0, 0.8688, 2.767)
ob_cube_006.rotation_euler = (-0.7854, 0.0, 0.0)
ob_cube_006.scale = (3.383, 1.226, -0.09111)
ob_cube_007.location = (0.0, -0.9668, 2.767)
ob_cube_007.rotation_euler = (0.7854, 0.0, 0.0)
ob_cube_007.scale = (3.383, 1.177, -0.09111)
ob_cube_008.location = (-1.886, -1.449, 0.7124)
ob_cube_008.scale = (0.4047, 0.03555, 0.7104)

# ---- collection membership
col_collection.objects.link(ob_plane)
col_collection.objects.link(ob_cube)
col_collection.objects.link(ob_cube_002)
col_collection.objects.link(ob_cube_001)
col_collection.objects.link(ob_cube_003)
col_collection.objects.link(ob_cube_004)
col_collection.objects.link(ob_cube_005)
col_collection.objects.link(ob_cube_006)
col_collection.objects.link(ob_cube_007)
col_collection.objects.link(ob_cube_008)

# ---- scene / render settings (as saved in the file)
scene.frame_start = 1; scene.frame_end = 250; scene.frame_set(1)
scene.render.engine = 'BLENDER_EEVEE_NEXT'
scene.cycles.sampling_pattern = 'TABULATED_SOBOL'
bpy.context.view_layer.update()

# ---- added for rendering (the .blend has no active camera and no usable light): camera, sun
cam_auto = bpy.data.cameras.new('AutoCamera')
cam_auto.lens = 50.0
cam_auto.sensor_width = 36.0
cam_auto.clip_end = 1000.0
ob_auto_camera = bpy.data.objects.new('AutoCamera', cam_auto)
scene.collection.objects.link(ob_auto_camera)
ob_auto_camera.location = (7.94324, -9.56349, 8.14899)
ob_auto_camera.rotation_euler = (1.09748, -7.21219e-08, 0.694738)
scene.camera = ob_auto_camera
light_auto_sun = bpy.data.lights.new('AutoSun', 'SUN')
light_auto_sun.energy = 3.0
light_auto_sun.angle = 0.0523599
ob_auto_sun = bpy.data.objects.new('AutoSun', light_auto_sun)
scene.collection.objects.link(ob_auto_sun)
ob_auto_sun.rotation_euler = (0.872665, 0.174533, 0.523599)
bpy.context.view_layer.update()
